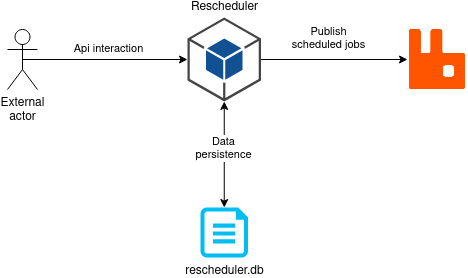

The diagram above was exported from draw.io. Its source (the exported page's mxGraphModel, read from the mxfile embedded in the PNG):
<mxGraphModel dx="868" dy="503" grid="1" gridSize="10" guides="1" tooltips="1" connect="1" arrows="1" fold="1" page="1" pageScale="1" pageWidth="850" pageHeight="1100" math="0" shadow="0">
  <root>
    <mxCell id="0" />
    <mxCell id="1" parent="0" />
    <mxCell id="mTJwjeyR3M2-zMop0VPN-3" style="edgeStyle=orthogonalEdgeStyle;rounded=0;orthogonalLoop=1;jettySize=auto;html=1;exitX=0.5;exitY=1;exitDx=0;exitDy=0;exitPerimeter=0;entryX=0.5;entryY=0;entryDx=0;entryDy=0;entryPerimeter=0;startArrow=classic;startFill=1;" edge="1" parent="1" source="mTJwjeyR3M2-zMop0VPN-1" target="mTJwjeyR3M2-zMop0VPN-2">
      <mxGeometry relative="1" as="geometry" />
    </mxCell>
    <mxCell id="mTJwjeyR3M2-zMop0VPN-11" value="&lt;div&gt;Data &lt;br&gt;&lt;/div&gt;&lt;div&gt;persistence&lt;/div&gt;" style="edgeLabel;html=1;align=center;verticalAlign=middle;resizable=0;points=[];" vertex="1" connectable="0" parent="mTJwjeyR3M2-zMop0VPN-3">
      <mxGeometry x="-0.2642" relative="1" as="geometry">
        <mxPoint x="-1.75" y="7" as="offset" />
      </mxGeometry>
    </mxCell>
    <mxCell id="mTJwjeyR3M2-zMop0VPN-5" style="edgeStyle=orthogonalEdgeStyle;rounded=0;orthogonalLoop=1;jettySize=auto;html=1;exitX=1;exitY=0.5;exitDx=0;exitDy=0;exitPerimeter=0;" edge="1" parent="1" source="mTJwjeyR3M2-zMop0VPN-1" target="mTJwjeyR3M2-zMop0VPN-4">
      <mxGeometry relative="1" as="geometry" />
    </mxCell>
    <mxCell id="mTJwjeyR3M2-zMop0VPN-10" value="&lt;div&gt;Publish &lt;br&gt;&lt;/div&gt;&lt;div&gt;scheduled jobs&lt;/div&gt;" style="edgeLabel;html=1;align=center;verticalAlign=middle;resizable=0;points=[];" vertex="1" connectable="0" parent="mTJwjeyR3M2-zMop0VPN-5">
      <mxGeometry x="-0.3264" relative="1" as="geometry">
        <mxPoint x="17.5" y="-22" as="offset" />
      </mxGeometry>
    </mxCell>
    <mxCell id="mTJwjeyR3M2-zMop0VPN-8" style="edgeStyle=orthogonalEdgeStyle;rounded=0;orthogonalLoop=1;jettySize=auto;html=1;exitX=0;exitY=0.5;exitDx=0;exitDy=0;exitPerimeter=0;entryX=0.5;entryY=0.5;entryDx=0;entryDy=0;entryPerimeter=0;startArrow=classic;startFill=1;endArrow=none;endFill=0;" edge="1" parent="1" source="mTJwjeyR3M2-zMop0VPN-1" target="mTJwjeyR3M2-zMop0VPN-6">
      <mxGeometry relative="1" as="geometry" />
    </mxCell>
    <mxCell id="mTJwjeyR3M2-zMop0VPN-9" value="Api interaction" style="edgeLabel;html=1;align=center;verticalAlign=middle;resizable=0;points=[];" vertex="1" connectable="0" parent="mTJwjeyR3M2-zMop0VPN-8">
      <mxGeometry x="0.2" y="4" relative="1" as="geometry">
        <mxPoint x="19" y="-16" as="offset" />
      </mxGeometry>
    </mxCell>
    <mxCell id="mTJwjeyR3M2-zMop0VPN-1" value="Rescheduler" style="outlineConnect=0;dashed=0;verticalLabelPosition=top;verticalAlign=bottom;align=center;html=1;shape=mxgraph.aws3.android;fillColor=#115193;gradientColor=none;labelPosition=center;" vertex="1" parent="1">
      <mxGeometry x="390" y="240" width="73.5" height="84" as="geometry" />
    </mxCell>
    <mxCell id="mTJwjeyR3M2-zMop0VPN-2" value="rescheduler.db" style="verticalLabelPosition=bottom;html=1;verticalAlign=top;align=center;strokeColor=none;fillColor=#00BEF2;shape=mxgraph.azure.cloud_services_configuration_file;pointerEvents=1;" vertex="1" parent="1">
      <mxGeometry x="403" y="430" width="47.5" height="50" as="geometry" />
    </mxCell>
    <mxCell id="mTJwjeyR3M2-zMop0VPN-4" value="" style="shape=image;imageAspect=0;aspect=fixed;verticalLabelPosition=bottom;verticalAlign=top;image=data:image/png,(base64 omitted: 3060 chars);" vertex="1" parent="1">
      <mxGeometry x="610" y="252" width="60" height="60" as="geometry" />
    </mxCell>
    <mxCell id="mTJwjeyR3M2-zMop0VPN-6" value="&lt;div&gt;External&lt;/div&gt;&lt;div&gt;actor&lt;br&gt;&lt;/div&gt;" style="shape=umlActor;html=1;verticalLabelPosition=bottom;verticalAlign=top;align=center;" vertex="1" parent="1">
      <mxGeometry x="210" y="252" width="30" height="60" as="geometry" />
    </mxCell>
  </root>
</mxGraphModel>